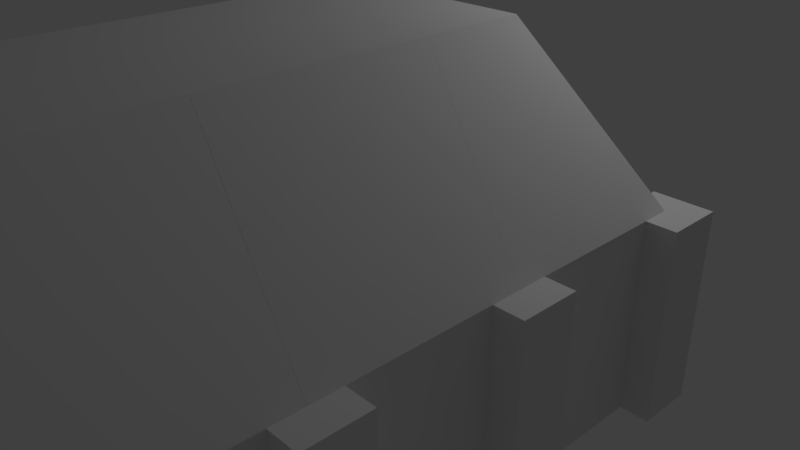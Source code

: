 # Source: ModularBuilding_Alexis.blend  (saved by Blender 2.79.0; exported with 4.5.12 LTS)
import bpy
from mathutils import Matrix  # noqa: F401  (used for matrix-valued properties, if any)

bpy.ops.wm.read_factory_settings(use_empty=True)
scene = bpy.context.scene
scene.name = 'Scene'

# ---- collections
col_collection_1 = bpy.data.collections.new('Collection 1'); scene.collection.children.link(col_collection_1)

# ---- materials (node trees are filled in below, after node groups)
mat_material = bpy.data.materials.new('Material')
mat_material.alpha_threshold = 0.0
mat_material.use_transparent_shadow = False
mat_material.roughness = 0.5
mat_material.line_color = (0.0, 0.0, 0.0, 1.0)

# ---- material node trees

# ---- world
world_world = bpy.data.worlds.new('World'); scene.world = world_world
world_world.color = (0.05088, 0.05088, 0.05088)
world_world.use_sun_shadow = False
world_world.sun_shadow_jitter_overblur = 0.0
world_world.cycles.sampling_method = 'MANUAL'

# ---- cameras
cam_camera = bpy.data.cameras.new('Camera')
cam_camera.clip_end = 100.0
cam_camera.lens = 35.0
cam_camera.sensor_width = 32.0
cam_camera.sensor_height = 18.0
cam_camera.ortho_scale = 7.314
cam_camera.dof.focus_distance = 0.0
cam_camera.dof.aperture_fstop = 128.0

# ---- lights
light_lamp = bpy.data.lights.new('Lamp', 'POINT')
light_lamp.transmission_factor = 0.0
light_lamp.cutoff_distance = 30.0
light_lamp.energy = 100.0
light_lamp.shadow_buffer_clip_start = 1.001
light_lamp.shadow_soft_size = 0.1
light_lamp.shadow_maximum_resolution = 0.006
light_lamp.use_absolute_resolution = True

# ---- meshes
me_cube_003 = bpy.data.meshes.new('Cube.003')
me_cube_003.from_pydata([(-1.192e-07, -2.0, 0.0), (-3.576e-07, -2.0, 2.0), (5.96e-08, -1.0, 2.0), (2.384e-07, 1.907e-07, 1.788e-07), (1.732, -3.097e-07, 1.0), (0.866, -1.0, 2.5), (0.866, -2.0, 2.5)], [], [(0, 1, 2, 3), (3, 2, 5, 4), (2, 1, 6, 5)])
me_cube_003.materials.append(mat_material)
me_cube_003.use_remesh_preserve_volume = False
me_cube_003.use_remesh_preserve_attributes = False
me_cube_003.use_mirror_vertex_groups = False
me_cube_003.update()
me_cube_002 = bpy.data.meshes.new('Cube.002')
me_cube_002.from_pydata([(-1.192e-07, -2.0, 0.0), (3.576e-07, 3.576e-07, 0.0), (-3.576e-07, -2.0, 2.0), (5.96e-08, 0.0, 2.0), (0.866, -2.0, 2.5), (0.866, -3.258e-07, 2.5)], [], [(0, 2, 3, 1), (3, 2, 4, 5)])
me_cube_002.materials.append(mat_material)
me_cube_002.use_remesh_preserve_volume = False
me_cube_002.use_remesh_preserve_attributes = False
me_cube_002.use_mirror_vertex_groups = False
me_cube_002.update()
me_cube = bpy.data.meshes.new('Cube')
me_cube.from_pydata([(2.0, -5.96e-08, 0.0), (-1.192e-07, -2.0, 0.0), (3.576e-07, 3.576e-07, 0.0), (2.0, -5.364e-07, 2.0), (-3.576e-07, -2.0, 2.0), (5.96e-08, 0.0, 2.0), (-0.3, -0.3, 0.0), (-0.3, -0.3, 2.0), (-0.3, 0.3, 0.0), (-0.3, 0.3, 2.0), (0.3, -0.3, 0.0), (0.3, -0.3, 2.0), (0.3, 0.3, 0.0), (0.3, 0.3, 2.0), (2.3, 0.3, 0.0), (2.3, 0.3, 2.0), (2.3, -0.3, 0.0), (2.3, -0.3, 2.0), (1.7, 0.3, 0.0), (1.7, 0.3, 2.0), (1.7, -0.3, 0.0), (1.7, -0.3, 2.0)], [], [(1, 4, 5, 2), (3, 0, 2, 5), (6, 7, 9, 8), (8, 9, 13, 12), (12, 13, 11, 10), (10, 11, 7, 6), (8, 12, 10, 6), (13, 9, 7, 11), (14, 15, 17, 16), (16, 17, 21, 20), (20, 21, 19, 18), (18, 19, 15, 14), (16, 20, 18, 14), (21, 17, 15, 19)])
me_cube.materials.append(mat_material)
me_cube.use_remesh_preserve_volume = False
me_cube.use_remesh_preserve_attributes = False
me_cube.use_mirror_vertex_groups = False
me_cube.update()
me_cube_001 = bpy.data.meshes.new('Cube.001')
me_cube_001.from_pydata([(-1.192e-07, -2.0, 0.0), (3.576e-07, 3.576e-07, 0.0), (-3.576e-07, -2.0, 2.0), (5.96e-08, 0.0, 2.0), (-0.3, -0.3, 0.0), (-0.3, -0.3, 2.0), (-0.3, 0.3, 0.0), (-0.3, 0.3, 2.0), (0.3, -0.3, 0.0), (0.3, -0.3, 2.0), (0.3, 0.3, 0.0), (0.3, 0.3, 2.0)], [], [(0, 2, 3, 1), (4, 5, 7, 6), (6, 7, 11, 10), (10, 11, 9, 8), (8, 9, 5, 4), (6, 10, 8, 4), (11, 7, 5, 9)])
me_cube_001.materials.append(mat_material)
me_cube_001.use_remesh_preserve_volume = False
me_cube_001.use_remesh_preserve_attributes = False
me_cube_001.use_mirror_vertex_groups = False
me_cube_001.update()

# ---- objects
ob_cube_015 = bpy.data.objects.new('Cube.015', me_cube_003)
ob_cube_014 = bpy.data.objects.new('Cube.014', me_cube_003)
ob_cube_013 = bpy.data.objects.new('Cube.013', me_cube_003)
ob_cube_012 = bpy.data.objects.new('Cube.012', me_cube_003)
ob_cube_011 = bpy.data.objects.new('Cube.011', me_cube_002)
ob_cube_010 = bpy.data.objects.new('Cube.010', me_cube_002)
ob_cube_009 = bpy.data.objects.new('Cube.009', me_cube_002)
ob_cube_008 = bpy.data.objects.new('Cube.008', me_cube_002)
ob_cube_007 = bpy.data.objects.new('Cube.007', me_cube)
ob_cube_006 = bpy.data.objects.new('Cube.006', me_cube)
ob_cube_005 = bpy.data.objects.new('Cube.005', me_cube_001)
ob_cube_004 = bpy.data.objects.new('Cube.004', me_cube_001)
ob_cube_003 = bpy.data.objects.new('Cube.003', me_cube)
ob_cube_002 = bpy.data.objects.new('Cube.002', me_cube_001)
ob_cube_001 = bpy.data.objects.new('Cube.001', me_cube_001)
ob_cube = bpy.data.objects.new('Cube', me_cube)
ob_lamp = bpy.data.objects.new('Lamp', light_lamp)
ob_camera = bpy.data.objects.new('Camera', cam_camera)

# ---- transforms, parenting, visibility, modifiers, constraints
ob_cube_015.location = (4.0, -8.0, 2.0)
ob_cube_015.rotation_euler = (0.0, 0.5236, 3.142)
ob_cube_015.lock_rotations_4d = False
ob_cube_015.empty_display_type = 'ARROWS'
ob_cube_015.lineart.crease_threshold = 0.0
ob_cube_014.location = (0.0, -8.0, 2.0)
ob_cube_014.rotation_euler = (0.0, 0.5236, 1.571)
ob_cube_014.lock_rotations_4d = False
ob_cube_014.empty_display_type = 'ARROWS'
ob_cube_014.lineart.crease_threshold = 0.0
ob_cube_013.location = (4.0, 0.0, 2.0)
ob_cube_013.rotation_euler = (0.0, 0.5236, -1.571)
ob_cube_013.lock_rotations_4d = False
ob_cube_013.empty_display_type = 'ARROWS'
ob_cube_013.lineart.crease_threshold = 0.0
ob_cube_012.location = (0.0, 0.0, 2.0)
ob_cube_012.rotation_euler = (0.0, 0.5236, 0.0)
ob_cube_012.lock_rotations_4d = False
ob_cube_012.empty_display_type = 'ARROWS'
ob_cube_012.lineart.crease_threshold = 0.0
ob_cube_011.location = (4.0, -4.0, 2.0)
ob_cube_011.rotation_euler = (0.0, 0.5236, 3.142)
ob_cube_011.lock_rotations_4d = False
ob_cube_011.empty_display_type = 'ARROWS'
ob_cube_011.lineart.crease_threshold = 0.0
ob_cube_010.location = (4.0, -6.0, 2.0)
ob_cube_010.rotation_euler = (0.0, 0.5236, 3.142)
ob_cube_010.lock_rotations_4d = False
ob_cube_010.empty_display_type = 'ARROWS'
ob_cube_010.lineart.crease_threshold = 0.0
ob_cube_009.location = (0.0, -2.0, 2.0)
ob_cube_009.rotation_euler = (0.0, 0.5236, 0.0)
ob_cube_009.lock_rotations_4d = False
ob_cube_009.empty_display_type = 'ARROWS'
ob_cube_009.lineart.crease_threshold = 0.0
ob_cube_008.location = (0.0, -4.0, 2.0)
ob_cube_008.rotation_euler = (0.0, 0.5236, 0.0)
ob_cube_008.lock_rotations_4d = False
ob_cube_008.empty_display_type = 'ARROWS'
ob_cube_008.lineart.crease_threshold = 0.0
ob_cube_007.location = (4.0, -8.0, 0.0)
ob_cube_007.rotation_euler = (0.0, -0.0, 3.142)
ob_cube_007.lock_rotations_4d = False
ob_cube_007.empty_display_type = 'ARROWS'
ob_cube_007.lineart.crease_threshold = 0.0
ob_cube_006.location = (0.0, -8.0, 0.0)
ob_cube_006.rotation_euler = (0.0, -0.0, 26.7)
ob_cube_006.lock_rotations_4d = False
ob_cube_006.empty_display_type = 'ARROWS'
ob_cube_006.lineart.crease_threshold = 0.0
ob_cube_005.location = (4.0, -6.0, 0.0)
ob_cube_005.rotation_euler = (0.0, -0.0, 3.142)
ob_cube_005.lock_rotations_4d = False
ob_cube_005.empty_display_type = 'ARROWS'
ob_cube_005.lineart.crease_threshold = 0.0
ob_cube_004.location = (4.0, -4.0, 0.0)
ob_cube_004.rotation_euler = (0.0, -0.0, 3.142)
ob_cube_004.lock_rotations_4d = False
ob_cube_004.empty_display_type = 'ARROWS'
ob_cube_004.lineart.crease_threshold = 0.0
ob_cube_003.location = (4.0, 0.0, 0.0)
ob_cube_003.rotation_euler = (0.0, -0.0, 23.56)
ob_cube_003.lock_rotations_4d = False
ob_cube_003.empty_display_type = 'ARROWS'
ob_cube_003.lineart.crease_threshold = 0.0
ob_cube_002.location = (0.0, -4.0, 0.0)
ob_cube_002.lock_rotations_4d = False
ob_cube_002.empty_display_type = 'ARROWS'
ob_cube_002.lineart.crease_threshold = 0.0
ob_cube_001.location = (0.0, -2.0, 0.0)
ob_cube_001.lock_rotations_4d = False
ob_cube_001.empty_display_type = 'ARROWS'
ob_cube_001.lineart.crease_threshold = 0.0
ob_cube.location = (0.0, 0.0, 0.0)
ob_cube.lock_rotations_4d = False
ob_cube.empty_display_type = 'ARROWS'
ob_cube.lineart.crease_threshold = 0.0
ob_lamp.location = (4.076, 1.005, 5.904)
ob_lamp.rotation_euler = (0.6503, 0.05522, 1.866)
ob_lamp.lock_rotations_4d = False
ob_lamp.empty_display_type = 'ARROWS'
ob_lamp.color = (0.0, 0.0, 0.0, 0.0)
ob_lamp.lineart.crease_threshold = 0.0
ob_camera.location = (7.481, -6.508, 5.344)
ob_camera.rotation_euler = (1.109, 0.0, 0.8149)
ob_camera.lock_rotations_4d = False
ob_camera.empty_display_type = 'ARROWS'
ob_camera.color = (0.0, 0.0, 0.0, 0.0)
ob_camera.display_type = 'WIRE'
ob_camera.lineart.crease_threshold = 0.0

# ---- collection membership
col_collection_1.objects.link(ob_cube_015)
col_collection_1.objects.link(ob_cube_014)
col_collection_1.objects.link(ob_cube_013)
col_collection_1.objects.link(ob_cube_012)
col_collection_1.objects.link(ob_cube_011)
col_collection_1.objects.link(ob_cube_010)
col_collection_1.objects.link(ob_cube_009)
col_collection_1.objects.link(ob_cube_008)
col_collection_1.objects.link(ob_cube_007)
col_collection_1.objects.link(ob_cube_006)
col_collection_1.objects.link(ob_cube_005)
col_collection_1.objects.link(ob_cube_004)
col_collection_1.objects.link(ob_cube_003)
col_collection_1.objects.link(ob_cube_002)
col_collection_1.objects.link(ob_cube_001)
col_collection_1.objects.link(ob_cube)
col_collection_1.objects.link(ob_lamp)
col_collection_1.objects.link(ob_camera)

# ---- scene / render settings (as saved in the file)
scene.camera = ob_camera
scene.frame_start = 1; scene.frame_end = 250; scene.frame_set(1)
scene.render.engine = 'BLENDER_EEVEE_NEXT'
scene.render.resolution_percentage = 50
scene.render.dither_intensity = 0.0
scene.cycles.use_denoising = False
scene.cycles.samples = 128
scene.cycles.sampling_pattern = 'TABULATED_SOBOL'
scene.cycles.use_adaptive_sampling = False
scene.cycles.use_light_tree = False
scene.cycles.blur_glossy = 0.0
scene.cycles.sample_clamp_indirect = 0.0
scene.view_settings.view_transform = 'Standard'
bpy.context.view_layer.update()
